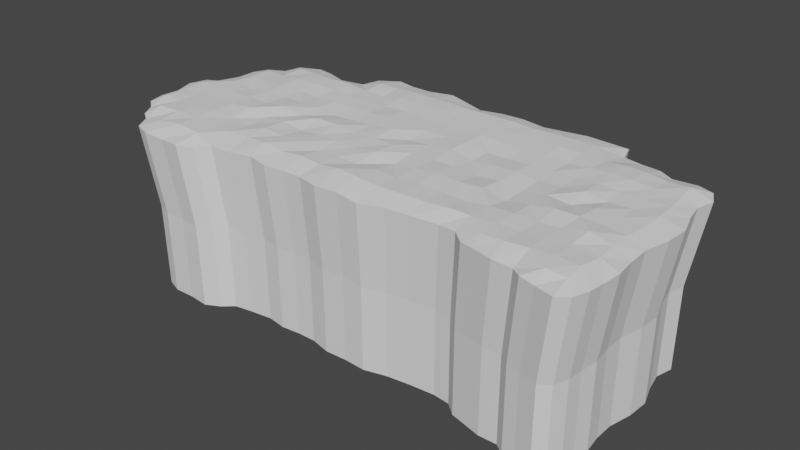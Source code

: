 # Source: sky_bastion_terrain_valley.blend  (saved by Blender 2.80.41; exported with 4.5.12 LTS)
import bpy
from mathutils import Matrix  # noqa: F401  (used for matrix-valued properties, if any)

bpy.ops.wm.read_factory_settings(use_empty=True)
scene = bpy.context.scene
scene.name = 'Scene'

# ---- collections
col_collection = bpy.data.collections.new('Collection'); scene.collection.children.link(col_collection)

# ---- world
world_world = bpy.data.worlds.new('World'); scene.world = world_world
world_world.use_nodes = True; world_world.node_tree.nodes.clear()
_N = world_world.node_tree.nodes; _L = world_world.node_tree.links
n0 = _N.new('ShaderNodeOutputWorld'); n0.name = 'World Output'; n0.location = (300, 300)
n1 = _N.new('ShaderNodeBackground'); n1.name = 'Background'; n1.location = (10, 300)
n1.inputs[0].default_value = (0.05088, 0.05088, 0.05088, 1.0)
_L.new(n1.outputs[0], n0.inputs[0])
n0.is_active_output = True
world_world.color = (0.05088, 0.05088, 0.05088)
world_world.use_sun_shadow = False
world_world.sun_shadow_jitter_overblur = 0.0

# ---- meshes
me_grid = bpy.data.meshes.new('Grid')
me_grid.from_pydata([(35.14, 2.034, 0.8078), (36.71, 1.737, 0.6688), (38.79, 1.138, 0.7286), (39.98, 1.94, 0.7395), (-12.5, 3.16, 0.5109), (-10.66, 2.47, 0.525), (-8.101, 2.501, 0.4164), (-5.671, 2.255, 0.5454), (-4.005, 3.101, 0.3906), (28.11, 3.849, 0.6238), (29.5, 3.486, 0.7237), (31.89, 2.854, 0.7743), (34.0, 2.881, 0.6432), (36.6, 3.382, 1.418), (38.68, 3.421, 1.268), (40.52, 3.635, 0.7009), (-14.63, 5.644, 0.5725), (-13.59, 5.003, 0.5022), (-10.89, 4.797, 1.037), (-8.122, 4.951, 1.303), (-5.266, 4.777, 1.156), (-2.71, 4.248, 0.5833), (-0.625, 4.598, 0.4209), (2.121, 4.926, 0.6117), (4.388, 4.535, 0.4857), (6.714, 4.749, 0.4583), (8.926, 4.729, 0.4986), (11.3, 4.113, 0.5793), (13.98, 4.196, 0.6877), (16.51, 4.039, 0.4398), (19.17, 4.718, 0.5761), (21.7, 5.03, 0.5158), (24.77, 5.251, 0.5421), (26.74, 5.008, 0.6524), (29.29, 5.093, 1.225), (31.61, 5.074, 1.397), (33.89, 5.332, 1.441), (36.22, 5.429, 1.5), (38.59, 5.429, 1.468), (40.62, 5.454, 0.5852), (-17.1, 8.441, 0.5548), (-15.75, 7.407, 0.5554), (-13.77, 7.123, 1.274), (-10.98, 7.161, 1.302), (-8.32, 7.293, 1.272), (-5.609, 7.369, 1.124), (-3.085, 7.277, 1.107), (-0.6958, 7.336, 1.056), (1.887, 7.24, 1.258), (4.333, 7.134, 1.013), (6.748, 7.146, 1.231), (9.131, 7.206, 1.026), (11.57, 7.01, 1.357), (14.08, 6.846, 1.328), (16.59, 6.814, 1.163), (19.14, 6.94, 1.156), (21.68, 7.026, 1.123), (24.2, 7.131, 1.297), (26.67, 7.234, 1.247), (29.23, 7.365, 1.348), (31.53, 7.587, 1.196), (33.74, 7.867, 1.362), (36.09, 8.009, 1.377), (38.91, 7.793, 1.274), (40.98, 7.377, 0.7938), (-17.62, 10.4, 0.5437), (-15.96, 9.783, 1.174), (-13.67, 9.51, 1.126), (-11.04, 9.597, 1.304), (-8.374, 9.754, 1.348), (-5.749, 9.83, 1.015), (-3.232, 9.769, 0.9462), (-0.7179, 9.726, 1.315), (1.796, 9.674, 1.131), (4.299, 9.602, 1.226), (6.773, 9.576, 0.9508), (9.23, 9.567, 1.044), (11.69, 9.497, 0.9912), (14.15, 9.38, 1.215), (16.64, 9.351, 1.023), (19.16, 9.412, 1.143), (21.68, 9.536, 1.132), (24.21, 9.67, 0.9827), (26.74, 9.802, 1.208), (29.25, 9.872, 1.313), (31.6, 10.02, 1.191), (33.85, 10.25, 1.257), (36.24, 10.37, 1.718), (38.64, 10.18, 1.33), (40.67, 9.652, 0.7122), (-17.21, 12.21, 0.6026), (-15.94, 12.16, 1.18), (-13.54, 12.1, 1.206), (-10.97, 12.16, 1.3), (-8.337, 12.29, 1.293), (-5.747, 12.36, 1.49), (-3.24, 12.32, 1.009), (-0.732, 12.26, 1.225), (1.775, 12.21, 0.9317), (4.279, 12.19, 1.129), (6.771, 12.18, 1.156), (9.249, 12.16, 1.145), (11.72, 12.11, 1.362), (14.2, 12.06, 0.8102), (16.69, 12.03, 1.117), (19.19, 12.07, 1.311), (21.71, 12.17, 1.159), (24.23, 12.27, 1.322), (26.75, 12.35, 0.7539), (29.25, 12.38, 1.141), (31.72, 12.41, 1.547), (34.1, 12.52, 1.522), (36.5, 12.58, 1.371), (38.69, 12.38, 1.287), (40.68, 11.97, 0.7968), (-18.11, 14.76, 0.5907), (-15.81, 14.77, 1.3), (-13.31, 14.66, 1.303), (-10.74, 14.64, 1.327), (-8.192, 14.75, 1.336), (-5.733, 14.85, 1.232), (-3.246, 14.86, 1.496), (-0.7425, 14.84, 1.066), (1.761, 14.81, 1.418), (4.263, 14.8, 1.362), (6.761, 14.81, 1.16), (9.252, 14.81, 1.244), (11.74, 14.79, 1.244), (14.23, 14.76, 1.067), (16.72, 14.74, 1.062), (19.23, 14.76, 1.056), (21.74, 14.8, 0.8278), (24.25, 14.85, 1.074), (26.75, 14.88, 0.7725), (29.25, 14.88, 1.17), (31.75, 14.88, 0.9704), (34.25, 14.88, 1.432), (36.72, 14.88, 1.282), (39.02, 14.8, 1.256), (41.31, 14.73, 0.7693), (-17.36, 16.6, 0.6692), (-16.26, 17.39, 0.5995), (-13.35, 17.11, 1.331), (-10.5, 17.01, 1.116), (-8.057, 17.09, 1.364), (-5.674, 17.27, 1.171), (-3.247, 17.38, 1.241), (-0.7432, 17.37, 1.187), (1.754, 17.37, 0.9461), (4.254, 17.36, 1.007), (6.753, 17.37, 1.161), (9.252, 17.37, 1.359), (11.75, 17.37, 0.8574), (14.25, 17.36, 1.017), (16.75, 17.35, 1.268), (19.25, 17.36, 0.7428), (21.75, 17.37, 1.04), (24.25, 17.38, 1.1), (26.75, 17.38, 0.906), (29.25, 17.38, 0.9602), (31.72, 17.36, 1.361), (34.08, 17.27, 1.052), (36.51, 17.22, 1.173), (39.08, 17.27, 1.344), (41.45, 17.36, 0.7411), (-15.3, 19.63, 0.637), (-12.96, 19.5, 1.234), (-10.43, 19.4, 1.32), (-8.0, 19.51, 1.395), (-5.63, 19.71, 1.246), (-3.18, 19.82, 1.036), (-0.6594, 19.81, 1.207), (1.814, 19.83, 1.154), (4.264, 19.87, 1.151), (6.752, 19.88, 1.384), (9.252, 19.88, 1.219), (11.75, 19.88, 1.113), (14.25, 19.88, 1.112), (16.75, 19.88, 1.201), (19.25, 19.88, 0.7638), (21.75, 19.88, 0.7774), (24.25, 19.88, 0.9735), (26.75, 19.88, 0.9767), (29.25, 19.88, 1.004), (31.58, 19.77, 1.237), (33.81, 19.6, 1.167), (36.18, 19.52, 1.228), (38.89, 19.61, 1.251), (40.63, 19.87, 0.6814), (-15.52, 22.18, 0.5177), (-13.06, 22.16, 1.233), (-10.5, 22.01, 1.221), (-8.056, 22.09, 1.479), (-5.611, 22.22, 1.39), (-3.087, 22.25, 1.234), (-0.5405, 22.21, 1.209), (1.912, 22.25, 1.11), (4.314, 22.33, 1.069), (6.752, 22.38, 1.219), (9.252, 22.38, 1.089), (11.75, 22.38, 1.101), (14.25, 22.38, 1.122), (16.75, 22.38, 1.139), (19.25, 22.38, 1.037), (21.75, 22.38, 1.012), (24.25, 22.38, 1.069), (26.75, 22.38, 0.88), (29.24, 22.37, 1.178), (31.51, 22.22, 1.33), (33.68, 22.02, 1.391), (36.01, 21.91, 1.257), (38.59, 22.0, 1.174), (40.15, 22.16, 0.5584), (-14.68, 23.73, 0.5695), (-12.94, 24.7, 0.517), (-10.55, 24.81, 1.305), (-8.156, 24.75, 1.295), (-5.643, 24.64, 1.259), (-3.04, 24.7, 1.36), (-0.4801, 24.66, 1.052), (1.959, 24.71, 0.9512), (4.341, 24.81, 1.381), (6.756, 24.87, 1.207), (9.252, 24.88, 1.195), (11.75, 24.88, 1.115), (14.25, 24.88, 1.133), (16.75, 24.88, 1.1), (19.25, 24.88, 1.114), (21.75, 24.88, 1.058), (24.25, 24.88, 1.13), (26.77, 24.89, 1.172), (29.33, 24.95, 0.9905), (31.59, 24.78, 1.23), (33.79, 24.59, 1.261), (36.05, 24.38, 1.091), (38.4, 24.28, 1.23), (40.65, 24.22, 0.536), (-12.5, 26.67, 0.5307), (-10.15, 27.7, 0.5206), (-8.154, 27.3, 0.5565), (-5.681, 26.42, 0.5891), (-3.014, 27.05, 0.528), (-0.4869, 27.32, 1.166), (1.92, 27.27, 1.158), (4.317, 27.35, 1.238), (6.773, 27.5, 1.136), (9.255, 27.37, 1.145), (11.75, 27.24, 1.168), (14.25, 27.36, 1.098), (16.76, 27.36, 1.153), (19.29, 27.29, 1.064), (21.76, 27.37, 1.096), (24.25, 27.42, 1.104), (26.84, 27.51, 1.002), (29.7, 27.89, 0.4818), (31.79, 27.44, 0.5053), (33.92, 27.09, 0.5747), (35.58, 26.25, 0.5212), (38.14, 26.47, 0.5333), (39.85, 25.83, 0.5631), (-2.482, 29.12, 0.5273), (-0.2592, 30.4, 0.5747), (1.874, 29.95, 0.5653), (4.285, 29.99, 0.545), (6.879, 30.65, 0.5713), (9.274, 29.86, 0.5656), (11.76, 29.03, 0.5361), (14.25, 29.74, 0.4938), (16.79, 29.79, 0.522), (19.5, 29.34, 0.5085), (21.79, 29.83, 0.4603), (24.27, 30.14, 0.5233), (26.74, 29.96, 0.5454), (29.09, 29.82, 0.5441), (-14.4, 17.31, -17.65), (-15.44, 16.57, -17.65), (39.6, 14.81, -17.65), (-16.14, 14.84, -17.65), (39.01, 12.23, -17.65), (-15.29, 12.45, -17.65), (39.0, 10.05, -17.65), (-15.68, 10.75, -17.65), (39.29, 7.916, -17.65), (-13.92, 7.945, -17.65), (-15.19, 8.915, -17.65), (38.95, 6.113, -17.65), (25.93, 5.694, -17.65), (24.08, 5.922, -17.65), (21.2, 5.714, -17.65), (18.83, 5.422, -17.65), (16.34, 4.785, -17.65), (13.97, 4.932, -17.65), (11.45, 4.855, -17.65), (9.223, 5.432, -17.65), (7.148, 5.451, -17.65), (4.966, 5.251, -17.65), (2.839, 5.617, -17.65), (0.2633, 5.309, -17.65), (-1.692, 4.981, -17.65), (-11.9, 5.689, -17.65), (-12.87, 6.29, -17.65), (38.86, 4.406, -17.65), (32.74, 3.699, -17.65), (30.76, 3.674, -17.65), (28.53, 4.266, -17.65), (27.22, 4.607, -17.65), (-2.907, 3.905, -17.65), (-4.47, 3.112, -17.65), (-6.75, 3.343, -17.65), (-9.149, 3.313, -17.65), (-10.88, 3.961, -17.65), (38.36, 2.816, -17.65), (37.24, 2.063, -17.65), (35.29, 2.626, -17.65), (33.82, 2.904, -17.65), (39.74, 17.28, -17.65), (-13.51, 19.41, -17.65), (38.96, 19.64, -17.65), (-13.71, 21.8, -17.65), (38.51, 21.79, -17.65), (-12.92, 23.26, -17.65), (-11.29, 24.17, -17.65), (38.99, 23.71, -17.65), (-10.88, 26.02, -17.65), (-8.672, 26.98, -17.65), (-6.8, 26.6, -17.65), (-4.48, 25.78, -17.65), (-1.978, 26.37, -17.65), (28.71, 27.16, -17.65), (30.67, 26.74, -17.65), (32.67, 26.41, -17.65), (34.22, 25.62, -17.65), (36.63, 25.82, -17.65), (38.23, 25.23, -17.65), (-1.479, 28.31, -17.65), (0.6065, 29.52, -17.65), (2.607, 29.09, -17.65), (4.869, 29.13, -17.65), (7.302, 29.74, -17.65), (9.549, 29.01, -17.65), (11.88, 28.23, -17.65), (14.22, 28.9, -17.65), (16.6, 28.94, -17.65), (19.14, 28.52, -17.65), (21.29, 28.98, -17.65), (23.62, 29.27, -17.65), (25.94, 29.1, -17.65), (28.13, 28.97, -17.65), (39.11, 19.64, -8.323), (38.66, 21.81, -8.383), (-15.9, 10.69, -8.39), (-15.41, 8.846, -8.384), (-6.964, 26.66, -8.384), (-8.85, 27.03, -8.401), (11.85, 28.3, -8.393), (9.496, 29.08, -8.379), (-13.13, 23.29, -8.377), (-13.92, 21.82, -8.402), (-4.629, 25.83, -8.368), (39.01, 4.307, -8.313), (39.1, 6.025, -8.37), (14.2, 28.96, -8.414), (-3.045, 3.803, -8.464), (-1.822, 4.886, -8.37), (-11.48, 24.21, -8.403), (-2.11, 26.42, -8.397), (-14.14, 7.87, -8.384), (-13.08, 6.204, -8.376), (-11.07, 3.858, -8.406), (-9.33, 3.207, -8.399), (16.6, 29.01, -8.4), (39.89, 17.27, -8.294), (0.1468, 5.216, -8.45), (-6.914, 3.236, -8.452), (30.76, 26.79, -8.409), (28.79, 27.22, -8.42), (2.74, 5.526, -8.357), (-4.619, 3.004, -8.389), (19.15, 28.59, -8.407), (-13.72, 19.42, -8.344), (4.882, 5.157, -8.418), (32.77, 26.46, -8.375), (7.078, 5.359, -8.431), (27.28, 4.509, -8.351), (28.6, 4.166, -8.302), (21.32, 29.05, -8.43), (9.168, 5.34, -8.412), (30.86, 3.57, -8.277), (34.34, 25.67, -8.401), (11.41, 4.759, -8.372), (39.76, 14.78, -8.28), (32.85, 3.595, -8.341), (33.93, 2.795, -8.261), (23.66, 29.34, -8.4), (13.94, 4.837, -8.32), (36.76, 25.87, -8.395), (16.33, 4.689, -8.44), (-14.62, 17.3, -8.363), (35.41, 2.514, -8.329), (26.0, 29.17, -8.389), (39.13, 23.75, -8.394), (38.37, 25.27, -8.38), (18.84, 5.33, -8.374), (28.21, 29.04, -8.39), (39.16, 12.18, -8.266), (21.23, 5.624, -8.403), (-1.607, 28.37, -8.398), (24.13, 5.833, -8.391), (37.37, 1.948, -8.3), (-15.66, 16.55, -8.329), (-16.37, 14.81, -8.367), (25.99, 5.603, -8.337), (0.4923, 29.59, -8.375), (39.15, 9.99, -8.308), (38.5, 2.706, -8.294), (2.507, 29.16, -8.379), (-15.51, 12.41, -8.361), (39.44, 7.841, -8.268), (4.784, 29.2, -8.389), (-12.1, 5.599, -8.41), (-11.07, 26.07, -8.396), (7.234, 29.82, -8.376)], [], [(0, 13, 12), (1, 14, 13), (3, 14, 2), (4, 18, 17), (5, 19, 18), (6, 20, 19), (8, 20, 7), (9, 34, 33), (10, 35, 34), (11, 36, 35), (13, 36, 12), (13, 38, 37), (15, 38, 14), (16, 42, 41), (17, 43, 42), (18, 44, 43), (19, 45, 44), (20, 46, 45), (22, 46, 21), (22, 48, 47), (23, 49, 48), (25, 49, 24), (26, 50, 25), (26, 52, 51), (28, 52, 27), (28, 54, 53), (30, 54, 29), (31, 55, 30), (31, 57, 56), (32, 58, 57), (34, 58, 33), (35, 59, 34), (36, 60, 35), (36, 62, 61), (37, 63, 62), (39, 63, 38), (40, 66, 65), (41, 67, 66), (43, 67, 42), (44, 68, 43), (44, 70, 69), (45, 71, 70), (46, 72, 71), (47, 73, 72), (48, 74, 73), (49, 75, 74), (51, 75, 50), (51, 77, 76), (52, 78, 77), (54, 78, 53), (55, 79, 54), (56, 80, 55), (57, 81, 56), (58, 82, 57), (59, 83, 58), (60, 84, 59), (61, 85, 60), (62, 86, 61), (62, 88, 87), (63, 89, 88), (65, 91, 90), (66, 92, 91), (68, 92, 67), (69, 93, 68), (70, 94, 69), (70, 96, 95), (71, 97, 96), (72, 98, 97), (73, 99, 98), (74, 100, 99), (75, 101, 100), (76, 102, 101), (77, 103, 102), (79, 103, 78), (80, 104, 79), (81, 105, 80), (82, 106, 81), (83, 107, 82), (84, 108, 83), (85, 109, 84), (86, 110, 85), (87, 111, 86), (87, 113, 112), (88, 114, 113), (90, 116, 115), (92, 116, 91), (93, 117, 92), (94, 118, 93), (95, 119, 94), (95, 121, 120), (96, 122, 121), (97, 123, 122), (98, 124, 123), (99, 125, 124), (100, 126, 125), (101, 127, 126), (102, 128, 127), (104, 128, 103), (105, 129, 104), (106, 130, 105), (107, 131, 106), (108, 132, 107), (109, 133, 108), (110, 134, 109), (111, 135, 110), (112, 136, 111), (113, 137, 112), (114, 138, 113), (116, 140, 115), (116, 142, 141), (118, 142, 117), (119, 143, 118), (120, 144, 119), (121, 145, 120), (121, 147, 146), (122, 148, 147), (123, 149, 148), (124, 150, 149), (125, 151, 150), (126, 152, 151), (127, 153, 152), (129, 153, 128), (130, 154, 129), (131, 155, 130), (132, 156, 131), (133, 157, 132), (134, 158, 133), (134, 160, 159), (135, 161, 160), (136, 162, 161), (137, 163, 162), (139, 163, 138), (142, 165, 141), (143, 166, 142), (144, 167, 143), (145, 168, 144), (146, 169, 145), (147, 170, 146), (148, 171, 147), (149, 172, 148), (150, 173, 149), (151, 174, 150), (151, 176, 175), (152, 177, 176), (154, 177, 153), (155, 178, 154), (156, 179, 155), (157, 180, 156), (158, 181, 157), (158, 183, 182), (159, 184, 183), (160, 185, 184), (161, 186, 185), (162, 187, 186), (163, 188, 187), (165, 190, 189), (166, 191, 190), (168, 191, 167), (169, 192, 168), (170, 193, 169), (171, 194, 170), (172, 195, 171), (173, 196, 172), (174, 197, 173), (175, 198, 174), (176, 199, 175), (177, 200, 176), (178, 201, 177), (179, 202, 178), (180, 203, 179), (181, 204, 180), (182, 205, 181), (182, 207, 206), (183, 208, 207), (184, 209, 208), (185, 210, 209), (186, 211, 210), (187, 212, 211), (190, 213, 189), (191, 214, 190), (191, 216, 215), (192, 217, 216), (194, 217, 193), (195, 218, 194), (196, 219, 195), (197, 220, 196), (198, 221, 197), (199, 222, 198), (200, 223, 199), (201, 224, 200), (202, 225, 201), (203, 226, 202), (204, 227, 203), (205, 228, 204), (206, 229, 205), (207, 230, 206), (207, 232, 231), (208, 233, 232), (209, 234, 233), (210, 235, 234), (212, 235, 211), (215, 237, 214), (215, 239, 238), (216, 240, 239), (218, 240, 217), (219, 241, 218), (219, 243, 242), (221, 243, 220), (222, 244, 221), (222, 246, 245), (223, 247, 246), (225, 247, 224), (226, 248, 225), (226, 250, 249), (228, 250, 227), (229, 251, 228), (230, 252, 229), (231, 253, 230), (231, 255, 254), (232, 256, 255), (233, 257, 256), (234, 258, 257), (235, 259, 258), (242, 260, 241), (242, 262, 261), (244, 262, 243), (245, 263, 244), (245, 265, 264), (246, 266, 265), (248, 266, 247), (249, 267, 248), (249, 269, 268), (251, 269, 250), (252, 270, 251), (252, 272, 271), (253, 273, 272), (0, 1, 13), (1, 2, 14), (3, 15, 14), (4, 5, 18), (5, 6, 19), (6, 7, 20), (8, 21, 20), (9, 10, 34), (10, 11, 35), (11, 12, 36), (13, 37, 36), (13, 14, 38), (15, 39, 38), (16, 17, 42), (17, 18, 43), (18, 19, 44), (19, 20, 45), (20, 21, 46), (22, 47, 46), (22, 23, 48), (23, 24, 49), (25, 50, 49), (26, 51, 50), (26, 27, 52), (28, 53, 52), (28, 29, 54), (30, 55, 54), (31, 56, 55), (31, 32, 57), (32, 33, 58), (34, 59, 58), (35, 60, 59), (36, 61, 60), (36, 37, 62), (37, 38, 63), (39, 64, 63), (40, 41, 66), (41, 42, 67), (43, 68, 67), (44, 69, 68), (44, 45, 70), (45, 46, 71), (46, 47, 72), (47, 48, 73), (48, 49, 74), (49, 50, 75), (51, 76, 75), (51, 52, 77), (52, 53, 78), (54, 79, 78), (55, 80, 79), (56, 81, 80), (57, 82, 81), (58, 83, 82), (59, 84, 83), (60, 85, 84), (61, 86, 85), (62, 87, 86), (62, 63, 88), (63, 64, 89), (65, 66, 91), (66, 67, 92), (68, 93, 92), (69, 94, 93), (70, 95, 94), (70, 71, 96), (71, 72, 97), (72, 73, 98), (73, 74, 99), (74, 75, 100), (75, 76, 101), (76, 77, 102), (77, 78, 103), (79, 104, 103), (80, 105, 104), (81, 106, 105), (82, 107, 106), (83, 108, 107), (84, 109, 108), (85, 110, 109), (86, 111, 110), (87, 112, 111), (87, 88, 113), (88, 89, 114), (90, 91, 116), (92, 117, 116), (93, 118, 117), (94, 119, 118), (95, 120, 119), (95, 96, 121), (96, 97, 122), (97, 98, 123), (98, 99, 124), (99, 100, 125), (100, 101, 126), (101, 102, 127), (102, 103, 128), (104, 129, 128), (105, 130, 129), (106, 131, 130), (107, 132, 131), (108, 133, 132), (109, 134, 133), (110, 135, 134), (111, 136, 135), (112, 137, 136), (113, 138, 137), (114, 139, 138), (116, 141, 140), (116, 117, 142), (118, 143, 142), (119, 144, 143), (120, 145, 144), (121, 146, 145), (121, 122, 147), (122, 123, 148), (123, 124, 149), (124, 125, 150), (125, 126, 151), (126, 127, 152), (127, 128, 153), (129, 154, 153), (130, 155, 154), (131, 156, 155), (132, 157, 156), (133, 158, 157), (134, 159, 158), (134, 135, 160), (135, 136, 161), (136, 137, 162), (137, 138, 163), (139, 164, 163), (142, 166, 165), (143, 167, 166), (144, 168, 167), (145, 169, 168), (146, 170, 169), (147, 171, 170), (148, 172, 171), (149, 173, 172), (150, 174, 173), (151, 175, 174), (151, 152, 176), (152, 153, 177), (154, 178, 177), (155, 179, 178), (156, 180, 179), (157, 181, 180), (158, 182, 181), (158, 159, 183), (159, 160, 184), (160, 161, 185), (161, 162, 186), (162, 163, 187), (163, 164, 188), (165, 166, 190), (166, 167, 191), (168, 192, 191), (169, 193, 192), (170, 194, 193), (171, 195, 194), (172, 196, 195), (173, 197, 196), (174, 198, 197), (175, 199, 198), (176, 200, 199), (177, 201, 200), (178, 202, 201), (179, 203, 202), (180, 204, 203), (181, 205, 204), (182, 206, 205), (182, 183, 207), (183, 184, 208), (184, 185, 209), (185, 186, 210), (186, 187, 211), (187, 188, 212), (190, 214, 213), (191, 215, 214), (191, 192, 216), (192, 193, 217), (194, 218, 217), (195, 219, 218), (196, 220, 219), (197, 221, 220), (198, 222, 221), (199, 223, 222), (200, 224, 223), (201, 225, 224), (202, 226, 225), (203, 227, 226), (204, 228, 227), (205, 229, 228), (206, 230, 229), (207, 231, 230), (207, 208, 232), (208, 209, 233), (209, 210, 234), (210, 211, 235), (212, 236, 235), (215, 238, 237), (215, 216, 239), (216, 217, 240), (218, 241, 240), (219, 242, 241), (219, 220, 243), (221, 244, 243), (222, 245, 244), (222, 223, 246), (223, 224, 247), (225, 248, 247), (226, 249, 248), (226, 227, 250), (228, 251, 250), (229, 252, 251), (230, 253, 252), (231, 254, 253), (231, 232, 255), (232, 233, 256), (233, 234, 257), (234, 235, 258), (235, 236, 259), (242, 261, 260), (242, 243, 262), (244, 263, 262), (245, 264, 263), (245, 246, 265), (246, 247, 266), (248, 267, 266), (249, 268, 267), (249, 250, 269), (251, 270, 269), (252, 271, 270), (252, 253, 272), (253, 254, 273), (349, 348, 317, 319), (351, 350, 281, 284), (353, 352, 325, 324), (355, 354, 340, 339), (357, 356, 320, 318), (352, 358, 326, 325), (360, 359, 301, 285), (354, 361, 341, 340), (363, 362, 306, 298), (356, 364, 321, 320), (358, 365, 327, 326), (367, 366, 283, 300), (369, 368, 310, 309), (361, 370, 342, 341), (348, 371, 315, 317), (366, 351, 284, 283), (372, 363, 298, 297), (373, 369, 309, 308), (375, 374, 329, 328), (376, 372, 297, 296), (377, 373, 308, 307), (370, 378, 343, 342), (379, 357, 318, 316), (380, 376, 296, 295), (362, 377, 307, 306), (374, 381, 330, 329), (382, 380, 295, 294), (384, 383, 305, 304), (378, 385, 344, 343), (386, 382, 294, 293), (387, 384, 304, 303), (381, 388, 331, 330), (389, 386, 293, 292), (371, 390, 276, 315), (392, 391, 302, 314), (385, 393, 345, 344), (394, 389, 292, 291), (391, 387, 303, 302), (388, 395, 332, 331), (396, 394, 291, 290), (397, 379, 316, 274), (398, 392, 314, 313), (393, 399, 346, 345), (401, 400, 322, 333), (402, 396, 290, 289), (403, 375, 328, 347), (390, 404, 278, 276), (395, 401, 333, 332), (405, 402, 289, 288), (399, 403, 347, 346), (365, 406, 334, 327), (407, 405, 288, 287), (408, 398, 313, 312), (410, 409, 275, 277), (383, 411, 286, 305), (406, 412, 335, 334), (404, 413, 280, 278), (411, 407, 287, 286), (409, 397, 274, 275), (414, 408, 312, 311), (412, 415, 336, 335), (416, 410, 277, 279), (359, 414, 311, 301), (400, 349, 319, 322), (413, 417, 282, 280), (415, 418, 337, 336), (368, 419, 299, 310), (364, 420, 323, 321), (419, 367, 300, 299), (350, 416, 279, 281), (418, 421, 338, 337), (417, 360, 285, 282), (420, 353, 324, 323), (421, 355, 339, 338), (264, 265, 355, 421), (237, 238, 353, 420), (64, 39, 360, 417), (263, 264, 421, 418), (65, 90, 416, 350), (17, 16, 367, 419), (214, 237, 420, 364), (4, 17, 419, 368), (262, 263, 418, 415), (89, 64, 417, 413), (236, 212, 349, 400), (15, 3, 414, 359), (90, 115, 410, 416), (261, 262, 415, 412), (3, 2, 408, 414), (140, 141, 397, 409), (33, 32, 407, 411), (114, 89, 413, 404), (260, 261, 412, 406), (9, 33, 411, 383), (115, 140, 409, 410), (2, 1, 398, 408), (32, 31, 405, 407), (241, 260, 406, 365), (272, 273, 403, 399), (31, 30, 402, 405), (258, 259, 401, 395), (139, 114, 404, 390), (273, 254, 375, 403), (30, 29, 396, 402), (259, 236, 400, 401), (271, 272, 399, 393), (1, 0, 392, 398), (141, 165, 379, 397), (29, 28, 394, 396), (257, 258, 395, 388), (12, 11, 387, 391), (28, 27, 389, 394), (270, 271, 393, 385), (0, 12, 391, 392), (164, 139, 390, 371), (27, 26, 386, 389), (256, 257, 388, 381), (11, 10, 384, 387), (26, 25, 382, 386), (269, 270, 385, 378), (10, 9, 383, 384), (25, 24, 380, 382), (255, 256, 381, 374), (8, 7, 377, 362), (24, 23, 376, 380), (165, 189, 357, 379), (268, 269, 378, 370), (7, 6, 373, 377), (23, 22, 372, 376), (254, 255, 374, 375), (6, 5, 369, 373), (22, 21, 363, 372), (41, 40, 351, 366), (188, 164, 371, 348), (267, 268, 370, 361), (5, 4, 368, 369), (16, 41, 366, 367), (240, 241, 365, 358), (213, 214, 364, 356), (21, 8, 362, 363), (266, 267, 361, 354), (39, 15, 359, 360), (239, 240, 358, 352), (189, 213, 356, 357), (265, 266, 354, 355), (238, 239, 352, 353), (40, 65, 350, 351), (212, 188, 348, 349)])
_uv = me_grid.uv_layers.new(name='UVMap')
_uv.uv.foreach_set('vector', [0.418, 0.9772, 0.4173, 0.9779, 0.4177, 0.9767, 0.4181, 0.978, 0.4173, 0.9789, 0.4173, 0.9779, 0.418, 0.9795, 0.4173, 0.9789, 0.4184, 0.979, 0.418, 0.955, 0.4172, 0.9557, 0.4172, 0.9544, 0.4183, 0.9559, 0.4171, 0.957, 0.4172, 0.9557, 0.4183, 0.957, 0.4172, 0.9583, 0.4171, 0.957, 0.418, 0.959, 0.4172, 0.9583, 0.4184, 0.9582, 0.4173, 0.9739, 0.4166, 0.9745, 0.4168, 0.9733, 0.4174, 0.9746, 0.4166, 0.9755, 0.4166, 0.9745, 0.4177, 0.9757, 0.4165, 0.9766, 0.4166, 0.9755, 0.4173, 0.9779, 0.4165, 0.9766, 0.4177, 0.9767, 0.4173, 0.9779, 0.4164, 0.9788, 0.4164, 0.9777, 0.4172, 0.9797, 0.4164, 0.9788, 0.4173, 0.9789, 0.4169, 0.954, 0.4161, 0.9544, 0.4161, 0.9534, 0.4172, 0.9544, 0.4161, 0.9557, 0.4161, 0.9544, 0.4172, 0.9557, 0.416, 0.9569, 0.4161, 0.9557, 0.4171, 0.957, 0.416, 0.9581, 0.416, 0.9569, 0.4172, 0.9583, 0.416, 0.9593, 0.416, 0.9581, 0.4172, 0.9605, 0.416, 0.9593, 0.4174, 0.9595, 0.4172, 0.9605, 0.4159, 0.9616, 0.4159, 0.9604, 0.417, 0.9618, 0.416, 0.9628, 0.4159, 0.9616, 0.4171, 0.9639, 0.416, 0.9628, 0.4172, 0.9628, 0.4171, 0.9649, 0.4159, 0.9639, 0.4171, 0.9639, 0.4171, 0.9649, 0.4159, 0.9662, 0.4159, 0.965, 0.4173, 0.9673, 0.4159, 0.9662, 0.4173, 0.9661, 0.4173, 0.9673, 0.416, 0.9685, 0.416, 0.9673, 0.417, 0.9697, 0.416, 0.9685, 0.4173, 0.9685, 0.4168, 0.9709, 0.4159, 0.9697, 0.417, 0.9697, 0.4168, 0.9709, 0.4157, 0.9721, 0.4158, 0.9709, 0.4167, 0.9723, 0.4157, 0.9732, 0.4157, 0.9721, 0.4166, 0.9745, 0.4157, 0.9732, 0.4168, 0.9733, 0.4166, 0.9755, 0.4156, 0.9744, 0.4166, 0.9745, 0.4165, 0.9766, 0.4154, 0.9755, 0.4166, 0.9755, 0.4165, 0.9766, 0.4152, 0.9776, 0.4153, 0.9765, 0.4164, 0.9777, 0.4153, 0.9789, 0.4152, 0.9776, 0.4163, 0.9798, 0.4153, 0.9789, 0.4164, 0.9788, 0.4156, 0.9528, 0.4149, 0.9533, 0.4147, 0.9525, 0.4161, 0.9534, 0.4151, 0.9544, 0.4149, 0.9533, 0.4161, 0.9557, 0.4151, 0.9544, 0.4161, 0.9544, 0.416, 0.9569, 0.415, 0.9556, 0.4161, 0.9557, 0.416, 0.9569, 0.4148, 0.9581, 0.4149, 0.9568, 0.416, 0.9581, 0.4148, 0.9592, 0.4148, 0.9581, 0.416, 0.9593, 0.4148, 0.9604, 0.4148, 0.9592, 0.4159, 0.9604, 0.4148, 0.9616, 0.4148, 0.9604, 0.4159, 0.9616, 0.4148, 0.9627, 0.4148, 0.9616, 0.416, 0.9628, 0.4148, 0.9639, 0.4148, 0.9627, 0.4159, 0.965, 0.4148, 0.9639, 0.4159, 0.9639, 0.4159, 0.965, 0.4148, 0.9662, 0.4148, 0.965, 0.4159, 0.9662, 0.4148, 0.9673, 0.4148, 0.9662, 0.416, 0.9685, 0.4148, 0.9673, 0.416, 0.9673, 0.4159, 0.9697, 0.4148, 0.9685, 0.416, 0.9685, 0.4158, 0.9709, 0.4147, 0.9697, 0.4159, 0.9697, 0.4157, 0.9721, 0.4147, 0.9709, 0.4158, 0.9709, 0.4157, 0.9732, 0.4146, 0.972, 0.4157, 0.9721, 0.4156, 0.9744, 0.4145, 0.9732, 0.4157, 0.9732, 0.4154, 0.9755, 0.4144, 0.9744, 0.4156, 0.9744, 0.4153, 0.9765, 0.4143, 0.9755, 0.4154, 0.9755, 0.4152, 0.9776, 0.4142, 0.9765, 0.4153, 0.9765, 0.4152, 0.9776, 0.4141, 0.9788, 0.4141, 0.9776, 0.4153, 0.9789, 0.4144, 0.9798, 0.4141, 0.9788, 0.4147, 0.9525, 0.4139, 0.9533, 0.4139, 0.9526, 0.4149, 0.9533, 0.4138, 0.9544, 0.4139, 0.9533, 0.415, 0.9556, 0.4138, 0.9544, 0.4151, 0.9544, 0.4149, 0.9568, 0.4138, 0.9556, 0.415, 0.9556, 0.4148, 0.9581, 0.4137, 0.9568, 0.4149, 0.9568, 0.4148, 0.9581, 0.4136, 0.9592, 0.4136, 0.958, 0.4148, 0.9592, 0.4136, 0.9604, 0.4136, 0.9592, 0.4148, 0.9604, 0.4136, 0.9615, 0.4136, 0.9604, 0.4148, 0.9616, 0.4136, 0.9627, 0.4136, 0.9615, 0.4148, 0.9627, 0.4136, 0.9639, 0.4136, 0.9627, 0.4148, 0.9639, 0.4136, 0.965, 0.4136, 0.9639, 0.4148, 0.965, 0.4136, 0.9662, 0.4136, 0.965, 0.4148, 0.9662, 0.4136, 0.9673, 0.4136, 0.9662, 0.4148, 0.9685, 0.4136, 0.9673, 0.4148, 0.9673, 0.4147, 0.9697, 0.4135, 0.9685, 0.4148, 0.9685, 0.4147, 0.9709, 0.4135, 0.9697, 0.4147, 0.9697, 0.4146, 0.972, 0.4134, 0.9708, 0.4147, 0.9709, 0.4145, 0.9732, 0.4133, 0.972, 0.4146, 0.972, 0.4144, 0.9744, 0.4133, 0.9732, 0.4145, 0.9732, 0.4143, 0.9755, 0.4132, 0.9744, 0.4144, 0.9744, 0.4142, 0.9765, 0.4132, 0.9755, 0.4143, 0.9755, 0.4141, 0.9776, 0.4131, 0.9766, 0.4142, 0.9765, 0.4141, 0.9776, 0.4131, 0.9788, 0.413, 0.9777, 0.4141, 0.9788, 0.4133, 0.9797, 0.4131, 0.9788, 0.4139, 0.9526, 0.4126, 0.9533, 0.4127, 0.9522, 0.4138, 0.9544, 0.4126, 0.9533, 0.4139, 0.9533, 0.4138, 0.9556, 0.4127, 0.9545, 0.4138, 0.9544, 0.4137, 0.9568, 0.4126, 0.9557, 0.4138, 0.9556, 0.4136, 0.958, 0.4125, 0.9569, 0.4137, 0.9568, 0.4136, 0.958, 0.4124, 0.9591, 0.4125, 0.958, 0.4136, 0.9592, 0.4124, 0.9603, 0.4124, 0.9591, 0.4136, 0.9604, 0.4124, 0.9615, 0.4124, 0.9603, 0.4136, 0.9615, 0.4124, 0.9627, 0.4124, 0.9615, 0.4136, 0.9627, 0.4124, 0.9638, 0.4124, 0.9627, 0.4136, 0.9639, 0.4123, 0.965, 0.4124, 0.9638, 0.4136, 0.965, 0.4123, 0.9661, 0.4123, 0.965, 0.4136, 0.9662, 0.4123, 0.9673, 0.4123, 0.9661, 0.4135, 0.9685, 0.4123, 0.9673, 0.4136, 0.9673, 0.4135, 0.9697, 0.4123, 0.9685, 0.4135, 0.9685, 0.4134, 0.9708, 0.4122, 0.9696, 0.4135, 0.9697, 0.4133, 0.972, 0.4122, 0.9708, 0.4134, 0.9708, 0.4133, 0.9732, 0.4121, 0.972, 0.4133, 0.972, 0.4132, 0.9744, 0.4121, 0.9732, 0.4133, 0.9732, 0.4132, 0.9755, 0.4121, 0.9743, 0.4132, 0.9744, 0.4131, 0.9766, 0.412, 0.9755, 0.4132, 0.9755, 0.413, 0.9777, 0.412, 0.9767, 0.4131, 0.9766, 0.4131, 0.9788, 0.412, 0.9778, 0.413, 0.9777, 0.4133, 0.9797, 0.412, 0.9789, 0.4131, 0.9788, 0.4126, 0.9533, 0.4118, 0.9525, 0.4127, 0.9522, 0.4126, 0.9533, 0.4115, 0.9544, 0.4114, 0.953, 0.4126, 0.9557, 0.4115, 0.9544, 0.4127, 0.9545, 0.4125, 0.9569, 0.4115, 0.9557, 0.4126, 0.9557, 0.4125, 0.958, 0.4115, 0.9569, 0.4125, 0.9569, 0.4124, 0.9591, 0.4113, 0.958, 0.4125, 0.958, 0.4124, 0.9591, 0.4112, 0.9603, 0.4113, 0.9591, 0.4124, 0.9603, 0.4112, 0.9615, 0.4112, 0.9603, 0.4124, 0.9615, 0.4112, 0.9626, 0.4112, 0.9615, 0.4124, 0.9627, 0.4112, 0.9638, 0.4112, 0.9626, 0.4124, 0.9638, 0.4111, 0.9649, 0.4112, 0.9638, 0.4123, 0.965, 0.4111, 0.9661, 0.4111, 0.9649, 0.4123, 0.9661, 0.4111, 0.9673, 0.4111, 0.9661, 0.4123, 0.9685, 0.4111, 0.9673, 0.4123, 0.9673, 0.4122, 0.9696, 0.4111, 0.9685, 0.4123, 0.9685, 0.4122, 0.9708, 0.411, 0.9696, 0.4122, 0.9696, 0.4121, 0.972, 0.411, 0.9708, 0.4122, 0.9708, 0.4121, 0.9732, 0.411, 0.972, 0.4121, 0.972, 0.4121, 0.9743, 0.4109, 0.9731, 0.4121, 0.9732, 0.4121, 0.9743, 0.4109, 0.9754, 0.4109, 0.9743, 0.412, 0.9755, 0.4109, 0.9765, 0.4109, 0.9754, 0.412, 0.9767, 0.4109, 0.9777, 0.4109, 0.9765, 0.412, 0.9778, 0.4108, 0.9789, 0.4109, 0.9777, 0.412, 0.98, 0.4108, 0.9789, 0.412, 0.9789, 0.4115, 0.9544, 0.4103, 0.9534, 0.4114, 0.953, 0.4115, 0.9557, 0.4104, 0.9546, 0.4115, 0.9544, 0.4115, 0.9569, 0.4104, 0.9558, 0.4115, 0.9557, 0.4113, 0.958, 0.4103, 0.9569, 0.4115, 0.9569, 0.4113, 0.9591, 0.4102, 0.958, 0.4113, 0.958, 0.4112, 0.9603, 0.4101, 0.9591, 0.4113, 0.9591, 0.4112, 0.9615, 0.4101, 0.9603, 0.4112, 0.9603, 0.4112, 0.9626, 0.4101, 0.9615, 0.4112, 0.9615, 0.4112, 0.9638, 0.41, 0.9626, 0.4112, 0.9626, 0.4111, 0.9649, 0.41, 0.9638, 0.4112, 0.9638, 0.4111, 0.9649, 0.4099, 0.9661, 0.41, 0.9649, 0.4111, 0.9661, 0.4099, 0.9673, 0.4099, 0.9661, 0.4111, 0.9685, 0.4099, 0.9673, 0.4111, 0.9673, 0.411, 0.9696, 0.4099, 0.9684, 0.4111, 0.9685, 0.411, 0.9708, 0.4099, 0.9696, 0.411, 0.9696, 0.411, 0.972, 0.4098, 0.9708, 0.411, 0.9708, 0.4109, 0.9731, 0.4098, 0.9719, 0.411, 0.972, 0.4109, 0.9731, 0.4097, 0.9743, 0.4098, 0.9731, 0.4109, 0.9743, 0.4098, 0.9754, 0.4097, 0.9743, 0.4109, 0.9754, 0.4098, 0.9764, 0.4098, 0.9754, 0.4109, 0.9765, 0.4098, 0.9775, 0.4098, 0.9764, 0.4109, 0.9777, 0.4097, 0.9788, 0.4098, 0.9775, 0.4108, 0.9789, 0.4096, 0.9796, 0.4097, 0.9788, 0.4103, 0.9534, 0.4092, 0.9545, 0.4092, 0.9533, 0.4104, 0.9546, 0.4092, 0.9557, 0.4092, 0.9545, 0.4103, 0.9569, 0.4092, 0.9557, 0.4104, 0.9558, 0.4102, 0.958, 0.4091, 0.9568, 0.4103, 0.9569, 0.4101, 0.9591, 0.409, 0.958, 0.4102, 0.958, 0.4101, 0.9603, 0.409, 0.9591, 0.4101, 0.9591, 0.4101, 0.9615, 0.409, 0.9603, 0.4101, 0.9603, 0.41, 0.9626, 0.4089, 0.9615, 0.4101, 0.9615, 0.41, 0.9638, 0.4089, 0.9626, 0.41, 0.9626, 0.41, 0.9649, 0.4088, 0.9637, 0.41, 0.9638, 0.4099, 0.9661, 0.4088, 0.9649, 0.41, 0.9649, 0.4099, 0.9673, 0.4088, 0.9661, 0.4099, 0.9661, 0.4099, 0.9684, 0.4087, 0.9672, 0.4099, 0.9673, 0.4099, 0.9696, 0.4087, 0.9684, 0.4099, 0.9684, 0.4098, 0.9708, 0.4087, 0.9696, 0.4099, 0.9696, 0.4098, 0.9719, 0.4087, 0.9707, 0.4098, 0.9708, 0.4098, 0.9731, 0.4086, 0.9719, 0.4098, 0.9719, 0.4098, 0.9731, 0.4086, 0.9742, 0.4086, 0.9731, 0.4097, 0.9743, 0.4086, 0.9753, 0.4086, 0.9742, 0.4098, 0.9754, 0.4087, 0.9763, 0.4086, 0.9753, 0.4098, 0.9764, 0.4087, 0.9774, 0.4087, 0.9763, 0.4098, 0.9775, 0.4086, 0.9786, 0.4087, 0.9774, 0.4097, 0.9788, 0.4085, 0.9794, 0.4086, 0.9786, 0.4092, 0.9545, 0.4084, 0.9537, 0.4092, 0.9533, 0.4092, 0.9557, 0.4079, 0.9545, 0.4092, 0.9545, 0.4092, 0.9557, 0.4079, 0.9568, 0.4079, 0.9557, 0.4091, 0.9568, 0.4079, 0.9579, 0.4079, 0.9568, 0.409, 0.9591, 0.4079, 0.9579, 0.409, 0.958, 0.409, 0.9603, 0.4079, 0.9591, 0.409, 0.9591, 0.4089, 0.9615, 0.4078, 0.9603, 0.409, 0.9603, 0.4089, 0.9626, 0.4078, 0.9615, 0.4089, 0.9615, 0.4088, 0.9637, 0.4077, 0.9626, 0.4089, 0.9626, 0.4088, 0.9649, 0.4077, 0.9637, 0.4088, 0.9637, 0.4088, 0.9661, 0.4076, 0.9649, 0.4088, 0.9649, 0.4087, 0.9672, 0.4076, 0.966, 0.4088, 0.9661, 0.4087, 0.9684, 0.4076, 0.9672, 0.4087, 0.9672, 0.4087, 0.9696, 0.4076, 0.9684, 0.4087, 0.9684, 0.4087, 0.9707, 0.4075, 0.9695, 0.4087, 0.9696, 0.4086, 0.9719, 0.4075, 0.9707, 0.4087, 0.9707, 0.4086, 0.9731, 0.4075, 0.9719, 0.4086, 0.9719, 0.4086, 0.9742, 0.4074, 0.973, 0.4086, 0.9731, 0.4086, 0.9742, 0.4074, 0.9753, 0.4074, 0.9742, 0.4086, 0.9753, 0.4075, 0.9763, 0.4074, 0.9753, 0.4087, 0.9763, 0.4075, 0.9774, 0.4075, 0.9763, 0.4087, 0.9774, 0.4076, 0.9785, 0.4075, 0.9774, 0.4085, 0.9794, 0.4076, 0.9785, 0.4086, 0.9786, 0.4079, 0.9557, 0.407, 0.9547, 0.4079, 0.9545, 0.4079, 0.9557, 0.4067, 0.9567, 0.4065, 0.9558, 0.4079, 0.9568, 0.407, 0.9579, 0.4067, 0.9567, 0.4079, 0.9591, 0.407, 0.9579, 0.4079, 0.9579, 0.4078, 0.9603, 0.4067, 0.9591, 0.4079, 0.9591, 0.4078, 0.9603, 0.4066, 0.9614, 0.4066, 0.9603, 0.4077, 0.9626, 0.4066, 0.9614, 0.4078, 0.9615, 0.4077, 0.9637, 0.4065, 0.9626, 0.4077, 0.9626, 0.4077, 0.9637, 0.4065, 0.9649, 0.4064, 0.9637, 0.4076, 0.9649, 0.4065, 0.966, 0.4065, 0.9649, 0.4076, 0.9672, 0.4065, 0.966, 0.4076, 0.966, 0.4076, 0.9684, 0.4064, 0.9672, 0.4076, 0.9672, 0.4076, 0.9684, 0.4064, 0.9695, 0.4064, 0.9684, 0.4075, 0.9707, 0.4064, 0.9695, 0.4075, 0.9695, 0.4075, 0.9719, 0.4063, 0.9707, 0.4075, 0.9707, 0.4074, 0.973, 0.4063, 0.9718, 0.4075, 0.9719, 0.4074, 0.9742, 0.4062, 0.973, 0.4074, 0.973, 0.4074, 0.9742, 0.4061, 0.9754, 0.406, 0.9744, 0.4074, 0.9753, 0.4063, 0.9764, 0.4061, 0.9754, 0.4075, 0.9763, 0.4066, 0.9771, 0.4063, 0.9764, 0.4075, 0.9774, 0.4065, 0.9783, 0.4066, 0.9771, 0.4076, 0.9785, 0.4068, 0.9791, 0.4065, 0.9783, 0.4066, 0.9603, 0.4057, 0.9594, 0.4067, 0.9591, 0.4066, 0.9603, 0.4053, 0.9614, 0.4051, 0.9604, 0.4065, 0.9626, 0.4053, 0.9614, 0.4066, 0.9614, 0.4064, 0.9637, 0.4053, 0.9625, 0.4065, 0.9626, 0.4064, 0.9637, 0.4053, 0.9648, 0.4049, 0.9637, 0.4065, 0.9649, 0.4056, 0.966, 0.4053, 0.9648, 0.4064, 0.9672, 0.4056, 0.966, 0.4065, 0.966, 0.4064, 0.9684, 0.4053, 0.9672, 0.4064, 0.9672, 0.4064, 0.9684, 0.4054, 0.9696, 0.4052, 0.9683, 0.4063, 0.9707, 0.4054, 0.9696, 0.4064, 0.9695, 0.4063, 0.9718, 0.4051, 0.9707, 0.4063, 0.9707, 0.4063, 0.9718, 0.405, 0.973, 0.405, 0.9718, 0.4062, 0.973, 0.4051, 0.9741, 0.405, 0.973, 0.418, 0.9772, 0.4181, 0.978, 0.4173, 0.9779, 0.4181, 0.978, 0.4184, 0.979, 0.4173, 0.9789, 0.418, 0.9795, 0.4172, 0.9797, 0.4173, 0.9789, 0.418, 0.955, 0.4183, 0.9559, 0.4172, 0.9557, 0.4183, 0.9559, 0.4183, 0.957, 0.4171, 0.957, 0.4183, 0.957, 0.4184, 0.9582, 0.4172, 0.9583, 0.418, 0.959, 0.4174, 0.9595, 0.4172, 0.9583, 0.4173, 0.9739, 0.4174, 0.9746, 0.4166, 0.9745, 0.4174, 0.9746, 0.4177, 0.9757, 0.4166, 0.9755, 0.4177, 0.9757, 0.4177, 0.9767, 0.4165, 0.9766, 0.4173, 0.9779, 0.4164, 0.9777, 0.4165, 0.9766, 0.4173, 0.9779, 0.4173, 0.9789, 0.4164, 0.9788, 0.4172, 0.9797, 0.4163, 0.9798, 0.4164, 0.9788, 0.4169, 0.954, 0.4172, 0.9544, 0.4161, 0.9544, 0.4172, 0.9544, 0.4172, 0.9557, 0.4161, 0.9557, 0.4172, 0.9557, 0.4171, 0.957, 0.416, 0.9569, 0.4171, 0.957, 0.4172, 0.9583, 0.416, 0.9581, 0.4172, 0.9583, 0.4174, 0.9595, 0.416, 0.9593, 0.4172, 0.9605, 0.4159, 0.9604, 0.416, 0.9593, 0.4172, 0.9605, 0.417, 0.9618, 0.4159, 0.9616, 0.417, 0.9618, 0.4172, 0.9628, 0.416, 0.9628, 0.4171, 0.9639, 0.4159, 0.9639, 0.416, 0.9628, 0.4171, 0.9649, 0.4159, 0.965, 0.4159, 0.9639, 0.4171, 0.9649, 0.4173, 0.9661, 0.4159, 0.9662, 0.4173, 0.9673, 0.416, 0.9673, 0.4159, 0.9662, 0.4173, 0.9673, 0.4173, 0.9685, 0.416, 0.9685, 0.417, 0.9697, 0.4159, 0.9697, 0.416, 0.9685, 0.4168, 0.9709, 0.4158, 0.9709, 0.4159, 0.9697, 0.4168, 0.9709, 0.4167, 0.9723, 0.4157, 0.9721, 0.4167, 0.9723, 0.4168, 0.9733, 0.4157, 0.9732, 0.4166, 0.9745, 0.4156, 0.9744, 0.4157, 0.9732, 0.4166, 0.9755, 0.4154, 0.9755, 0.4156, 0.9744, 0.4165, 0.9766, 0.4153, 0.9765, 0.4154, 0.9755, 0.4165, 0.9766, 0.4164, 0.9777, 0.4152, 0.9776, 0.4164, 0.9777, 0.4164, 0.9788, 0.4153, 0.9789, 0.4163, 0.9798, 0.4154, 0.9799, 0.4153, 0.9789, 0.4156, 0.9528, 0.4161, 0.9534, 0.4149, 0.9533, 0.4161, 0.9534, 0.4161, 0.9544, 0.4151, 0.9544, 0.4161, 0.9557, 0.415, 0.9556, 0.4151, 0.9544, 0.416, 0.9569, 0.4149, 0.9568, 0.415, 0.9556, 0.416, 0.9569, 0.416, 0.9581, 0.4148, 0.9581, 0.416, 0.9581, 0.416, 0.9593, 0.4148, 0.9592, 0.416, 0.9593, 0.4159, 0.9604, 0.4148, 0.9604, 0.4159, 0.9604, 0.4159, 0.9616, 0.4148, 0.9616, 0.4159, 0.9616, 0.416, 0.9628, 0.4148, 0.9627, 0.416, 0.9628, 0.4159, 0.9639, 0.4148, 0.9639, 0.4159, 0.965, 0.4148, 0.965, 0.4148, 0.9639, 0.4159, 0.965, 0.4159, 0.9662, 0.4148, 0.9662, 0.4159, 0.9662, 0.416, 0.9673, 0.4148, 0.9673, 0.416, 0.9685, 0.4148, 0.9685, 0.4148, 0.9673, 0.4159, 0.9697, 0.4147, 0.9697, 0.4148, 0.9685, 0.4158, 0.9709, 0.4147, 0.9709, 0.4147, 0.9697, 0.4157, 0.9721, 0.4146, 0.972, 0.4147, 0.9709, 0.4157, 0.9732, 0.4145, 0.9732, 0.4146, 0.972, 0.4156, 0.9744, 0.4144, 0.9744, 0.4145, 0.9732, 0.4154, 0.9755, 0.4143, 0.9755, 0.4144, 0.9744, 0.4153, 0.9765, 0.4142, 0.9765, 0.4143, 0.9755, 0.4152, 0.9776, 0.4141, 0.9776, 0.4142, 0.9765, 0.4152, 0.9776, 0.4153, 0.9789, 0.4141, 0.9788, 0.4153, 0.9789, 0.4154, 0.9799, 0.4144, 0.9798, 0.4147, 0.9525, 0.4149, 0.9533, 0.4139, 0.9533, 0.4149, 0.9533, 0.4151, 0.9544, 0.4138, 0.9544, 0.415, 0.9556, 0.4138, 0.9556, 0.4138, 0.9544, 0.4149, 0.9568, 0.4137, 0.9568, 0.4138, 0.9556, 0.4148, 0.9581, 0.4136, 0.958, 0.4137, 0.9568, 0.4148, 0.9581, 0.4148, 0.9592, 0.4136, 0.9592, 0.4148, 0.9592, 0.4148, 0.9604, 0.4136, 0.9604, 0.4148, 0.9604, 0.4148, 0.9616, 0.4136, 0.9615, 0.4148, 0.9616, 0.4148, 0.9627, 0.4136, 0.9627, 0.4148, 0.9627, 0.4148, 0.9639, 0.4136, 0.9639, 0.4148, 0.9639, 0.4148, 0.965, 0.4136, 0.965, 0.4148, 0.965, 0.4148, 0.9662, 0.4136, 0.9662, 0.4148, 0.9662, 0.4148, 0.9673, 0.4136, 0.9673, 0.4148, 0.9685, 0.4135, 0.9685, 0.4136, 0.9673, 0.4147, 0.9697, 0.4135, 0.9697, 0.4135, 0.9685, 0.4147, 0.9709, 0.4134, 0.9708, 0.4135, 0.9697, 0.4146, 0.972, 0.4133, 0.972, 0.4134, 0.9708, 0.4145, 0.9732, 0.4133, 0.9732, 0.4133, 0.972, 0.4144, 0.9744, 0.4132, 0.9744, 0.4133, 0.9732, 0.4143, 0.9755, 0.4132, 0.9755, 0.4132, 0.9744, 0.4142, 0.9765, 0.4131, 0.9766, 0.4132, 0.9755, 0.4141, 0.9776, 0.413, 0.9777, 0.4131, 0.9766, 0.4141, 0.9776, 0.4141, 0.9788, 0.4131, 0.9788, 0.4141, 0.9788, 0.4144, 0.9798, 0.4133, 0.9797, 0.4139, 0.9526, 0.4139, 0.9533, 0.4126, 0.9533, 0.4138, 0.9544, 0.4127, 0.9545, 0.4126, 0.9533, 0.4138, 0.9556, 0.4126, 0.9557, 0.4127, 0.9545, 0.4137, 0.9568, 0.4125, 0.9569, 0.4126, 0.9557, 0.4136, 0.958, 0.4125, 0.958, 0.4125, 0.9569, 0.4136, 0.958, 0.4136, 0.9592, 0.4124, 0.9591, 0.4136, 0.9592, 0.4136, 0.9604, 0.4124, 0.9603, 0.4136, 0.9604, 0.4136, 0.9615, 0.4124, 0.9615, 0.4136, 0.9615, 0.4136, 0.9627, 0.4124, 0.9627, 0.4136, 0.9627, 0.4136, 0.9639, 0.4124, 0.9638, 0.4136, 0.9639, 0.4136, 0.965, 0.4123, 0.965, 0.4136, 0.965, 0.4136, 0.9662, 0.4123, 0.9661, 0.4136, 0.9662, 0.4136, 0.9673, 0.4123, 0.9673, 0.4135, 0.9685, 0.4123, 0.9685, 0.4123, 0.9673, 0.4135, 0.9697, 0.4122, 0.9696, 0.4123, 0.9685, 0.4134, 0.9708, 0.4122, 0.9708, 0.4122, 0.9696, 0.4133, 0.972, 0.4121, 0.972, 0.4122, 0.9708, 0.4133, 0.9732, 0.4121, 0.9732, 0.4121, 0.972, 0.4132, 0.9744, 0.4121, 0.9743, 0.4121, 0.9732, 0.4132, 0.9755, 0.412, 0.9755, 0.4121, 0.9743, 0.4131, 0.9766, 0.412, 0.9767, 0.412, 0.9755, 0.413, 0.9777, 0.412, 0.9778, 0.412, 0.9767, 0.4131, 0.9788, 0.412, 0.9789, 0.412, 0.9778, 0.4133, 0.9797, 0.412, 0.98, 0.412, 0.9789, 0.4126, 0.9533, 0.4114, 0.953, 0.4118, 0.9525, 0.4126, 0.9533, 0.4127, 0.9545, 0.4115, 0.9544, 0.4126, 0.9557, 0.4115, 0.9557, 0.4115, 0.9544, 0.4125, 0.9569, 0.4115, 0.9569, 0.4115, 0.9557, 0.4125, 0.958, 0.4113, 0.958, 0.4115, 0.9569, 0.4124, 0.9591, 0.4113, 0.9591, 0.4113, 0.958, 0.4124, 0.9591, 0.4124, 0.9603, 0.4112, 0.9603, 0.4124, 0.9603, 0.4124, 0.9615, 0.4112, 0.9615, 0.4124, 0.9615, 0.4124, 0.9627, 0.4112, 0.9626, 0.4124, 0.9627, 0.4124, 0.9638, 0.4112, 0.9638, 0.4124, 0.9638, 0.4123, 0.965, 0.4111, 0.9649, 0.4123, 0.965, 0.4123, 0.9661, 0.4111, 0.9661, 0.4123, 0.9661, 0.4123, 0.9673, 0.4111, 0.9673, 0.4123, 0.9685, 0.4111, 0.9685, 0.4111, 0.9673, 0.4122, 0.9696, 0.411, 0.9696, 0.4111, 0.9685, 0.4122, 0.9708, 0.411, 0.9708, 0.411, 0.9696, 0.4121, 0.972, 0.411, 0.972, 0.411, 0.9708, 0.4121, 0.9732, 0.4109, 0.9731, 0.411, 0.972, 0.4121, 0.9743, 0.4109, 0.9743, 0.4109, 0.9731, 0.4121, 0.9743, 0.412, 0.9755, 0.4109, 0.9754, 0.412, 0.9755, 0.412, 0.9767, 0.4109, 0.9765, 0.412, 0.9767, 0.412, 0.9778, 0.4109, 0.9777, 0.412, 0.9778, 0.412, 0.9789, 0.4108, 0.9789, 0.412, 0.98, 0.4108, 0.98, 0.4108, 0.9789, 0.4115, 0.9544, 0.4104, 0.9546, 0.4103, 0.9534, 0.4115, 0.9557, 0.4104, 0.9558, 0.4104, 0.9546, 0.4115, 0.9569, 0.4103, 0.9569, 0.4104, 0.9558, 0.4113, 0.958, 0.4102, 0.958, 0.4103, 0.9569, 0.4113, 0.9591, 0.4101, 0.9591, 0.4102, 0.958, 0.4112, 0.9603, 0.4101, 0.9603, 0.4101, 0.9591, 0.4112, 0.9615, 0.4101, 0.9615, 0.4101, 0.9603, 0.4112, 0.9626, 0.41, 0.9626, 0.4101, 0.9615, 0.4112, 0.9638, 0.41, 0.9638, 0.41, 0.9626, 0.4111, 0.9649, 0.41, 0.9649, 0.41, 0.9638, 0.4111, 0.9649, 0.4111, 0.9661, 0.4099, 0.9661, 0.4111, 0.9661, 0.4111, 0.9673, 0.4099, 0.9673, 0.4111, 0.9685, 0.4099, 0.9684, 0.4099, 0.9673, 0.411, 0.9696, 0.4099, 0.9696, 0.4099, 0.9684, 0.411, 0.9708, 0.4098, 0.9708, 0.4099, 0.9696, 0.411, 0.972, 0.4098, 0.9719, 0.4098, 0.9708, 0.4109, 0.9731, 0.4098, 0.9731, 0.4098, 0.9719, 0.4109, 0.9731, 0.4109, 0.9743, 0.4097, 0.9743, 0.4109, 0.9743, 0.4109, 0.9754, 0.4098, 0.9754, 0.4109, 0.9754, 0.4109, 0.9765, 0.4098, 0.9764, 0.4109, 0.9765, 0.4109, 0.9777, 0.4098, 0.9775, 0.4109, 0.9777, 0.4108, 0.9789, 0.4097, 0.9788, 0.4108, 0.9789, 0.4108, 0.98, 0.4096, 0.9796, 0.4103, 0.9534, 0.4104, 0.9546, 0.4092, 0.9545, 0.4104, 0.9546, 0.4104, 0.9558, 0.4092, 0.9557, 0.4103, 0.9569, 0.4091, 0.9568, 0.4092, 0.9557, 0.4102, 0.958, 0.409, 0.958, 0.4091, 0.9568, 0.4101, 0.9591, 0.409, 0.9591, 0.409, 0.958, 0.4101, 0.9603, 0.409, 0.9603, 0.409, 0.9591, 0.4101, 0.9615, 0.4089, 0.9615, 0.409, 0.9603, 0.41, 0.9626, 0.4089, 0.9626, 0.4089, 0.9615, 0.41, 0.9638, 0.4088, 0.9637, 0.4089, 0.9626, 0.41, 0.9649, 0.4088, 0.9649, 0.4088, 0.9637, 0.4099, 0.9661, 0.4088, 0.9661, 0.4088, 0.9649, 0.4099, 0.9673, 0.4087, 0.9672, 0.4088, 0.9661, 0.4099, 0.9684, 0.4087, 0.9684, 0.4087, 0.9672, 0.4099, 0.9696, 0.4087, 0.9696, 0.4087, 0.9684, 0.4098, 0.9708, 0.4087, 0.9707, 0.4087, 0.9696, 0.4098, 0.9719, 0.4086, 0.9719, 0.4087, 0.9707, 0.4098, 0.9731, 0.4086, 0.9731, 0.4086, 0.9719, 0.4098, 0.9731, 0.4097, 0.9743, 0.4086, 0.9742, 0.4097, 0.9743, 0.4098, 0.9754, 0.4086, 0.9753, 0.4098, 0.9754, 0.4098, 0.9764, 0.4087, 0.9763, 0.4098, 0.9764, 0.4098, 0.9775, 0.4087, 0.9774, 0.4098, 0.9775, 0.4097, 0.9788, 0.4086, 0.9786, 0.4097, 0.9788, 0.4096, 0.9796, 0.4085, 0.9794, 0.4092, 0.9545, 0.4079, 0.9545, 0.4084, 0.9537, 0.4092, 0.9557, 0.4079, 0.9557, 0.4079, 0.9545, 0.4092, 0.9557, 0.4091, 0.9568, 0.4079, 0.9568, 0.4091, 0.9568, 0.409, 0.958, 0.4079, 0.9579, 0.409, 0.9591, 0.4079, 0.9591, 0.4079, 0.9579, 0.409, 0.9603, 0.4078, 0.9603, 0.4079, 0.9591, 0.4089, 0.9615, 0.4078, 0.9615, 0.4078, 0.9603, 0.4089, 0.9626, 0.4077, 0.9626, 0.4078, 0.9615, 0.4088, 0.9637, 0.4077, 0.9637, 0.4077, 0.9626, 0.4088, 0.9649, 0.4076, 0.9649, 0.4077, 0.9637, 0.4088, 0.9661, 0.4076, 0.966, 0.4076, 0.9649, 0.4087, 0.9672, 0.4076, 0.9672, 0.4076, 0.966, 0.4087, 0.9684, 0.4076, 0.9684, 0.4076, 0.9672, 0.4087, 0.9696, 0.4075, 0.9695, 0.4076, 0.9684, 0.4087, 0.9707, 0.4075, 0.9707, 0.4075, 0.9695, 0.4086, 0.9719, 0.4075, 0.9719, 0.4075, 0.9707, 0.4086, 0.9731, 0.4074, 0.973, 0.4075, 0.9719, 0.4086, 0.9742, 0.4074, 0.9742, 0.4074, 0.973, 0.4086, 0.9742, 0.4086, 0.9753, 0.4074, 0.9753, 0.4086, 0.9753, 0.4087, 0.9763, 0.4075, 0.9763, 0.4087, 0.9763, 0.4087, 0.9774, 0.4075, 0.9774, 0.4087, 0.9774, 0.4086, 0.9786, 0.4076, 0.9785, 0.4085, 0.9794, 0.4076, 0.9795, 0.4076, 0.9785, 0.4079, 0.9557, 0.4065, 0.9558, 0.407, 0.9547, 0.4079, 0.9557, 0.4079, 0.9568, 0.4067, 0.9567, 0.4079, 0.9568, 0.4079, 0.9579, 0.407, 0.9579, 0.4079, 0.9591, 0.4067, 0.9591, 0.407, 0.9579, 0.4078, 0.9603, 0.4066, 0.9603, 0.4067, 0.9591, 0.4078, 0.9603, 0.4078, 0.9615, 0.4066, 0.9614, 0.4077, 0.9626, 0.4065, 0.9626, 0.4066, 0.9614, 0.4077, 0.9637, 0.4064, 0.9637, 0.4065, 0.9626, 0.4077, 0.9637, 0.4076, 0.9649, 0.4065, 0.9649, 0.4076, 0.9649, 0.4076, 0.966, 0.4065, 0.966, 0.4076, 0.9672, 0.4064, 0.9672, 0.4065, 0.966, 0.4076, 0.9684, 0.4064, 0.9684, 0.4064, 0.9672, 0.4076, 0.9684, 0.4075, 0.9695, 0.4064, 0.9695, 0.4075, 0.9707, 0.4063, 0.9707, 0.4064, 0.9695, 0.4075, 0.9719, 0.4063, 0.9718, 0.4063, 0.9707, 0.4074, 0.973, 0.4062, 0.973, 0.4063, 0.9718, 0.4074, 0.9742, 0.406, 0.9744, 0.4062, 0.973, 0.4074, 0.9742, 0.4074, 0.9753, 0.4061, 0.9754, 0.4074, 0.9753, 0.4075, 0.9763, 0.4063, 0.9764, 0.4075, 0.9763, 0.4075, 0.9774, 0.4066, 0.9771, 0.4075, 0.9774, 0.4076, 0.9785, 0.4065, 0.9783, 0.4076, 0.9785, 0.4076, 0.9795, 0.4068, 0.9791, 0.4066, 0.9603, 0.4051, 0.9604, 0.4057, 0.9594, 0.4066, 0.9603, 0.4066, 0.9614, 0.4053, 0.9614, 0.4065, 0.9626, 0.4053, 0.9625, 0.4053, 0.9614, 0.4064, 0.9637, 0.4049, 0.9637, 0.4053, 0.9625, 0.4064, 0.9637, 0.4065, 0.9649, 0.4053, 0.9648, 0.4065, 0.9649, 0.4065, 0.966, 0.4056, 0.966, 0.4064, 0.9672, 0.4053, 0.9672, 0.4056, 0.966, 0.4064, 0.9684, 0.4052, 0.9683, 0.4053, 0.9672, 0.4064, 0.9684, 0.4064, 0.9695, 0.4054, 0.9696, 0.4063, 0.9707, 0.4051, 0.9707, 0.4054, 0.9696, 0.4063, 0.9718, 0.405, 0.9718, 0.4051, 0.9707, 0.4063, 0.9718, 0.4062, 0.973, 0.405, 0.973, 0.4062, 0.973, 0.406, 0.9744, 0.4051, 0.9741, 0.9661, 0.955, 0.9671, 0.9546, 0.9684, 0.9585, 0.9676, 0.9587, 0.9741, 0.9846, 0.973, 0.9851, 0.9717, 0.9814, 0.9723, 0.9812, 0.9628, 0.9827, 0.9622, 0.9818, 0.9655, 0.9795, 0.9656, 0.9801, 0.9587, 0.9718, 0.9587, 0.9703, 0.9642, 0.9702, 0.964, 0.9715, 0.9664, 0.985, 0.9656, 0.9846, 0.967, 0.981, 0.9675, 0.9811, 0.9622, 0.9818, 0.9614, 0.9807, 0.9654, 0.9784, 0.9655, 0.9795, 0.9739, 0.9551, 0.9747, 0.9554, 0.9731, 0.9582, 0.9726, 0.9581, 0.9587, 0.9703, 0.9587, 0.9688, 0.9637, 0.9687, 0.9642, 0.9702, 0.9791, 0.9772, 0.9789, 0.9781, 0.9747, 0.9772, 0.9742, 0.9765, 0.9656, 0.9846, 0.9647, 0.9841, 0.9665, 0.9808, 0.967, 0.981, 0.9614, 0.9807, 0.9608, 0.9795, 0.9649, 0.9775, 0.9654, 0.9784, 0.9757, 0.9835, 0.9748, 0.9841, 0.9727, 0.9808, 0.9732, 0.9805, 0.9776, 0.9815, 0.9769, 0.9823, 0.9741, 0.9797, 0.9744, 0.9792, 0.9587, 0.9688, 0.9588, 0.9674, 0.9637, 0.9676, 0.9637, 0.9687, 0.9671, 0.9546, 0.9684, 0.9543, 0.9691, 0.9581, 0.9684, 0.9585, 0.9748, 0.9841, 0.9741, 0.9846, 0.9723, 0.9812, 0.9727, 0.9808, 0.9792, 0.9761, 0.9791, 0.9772, 0.9742, 0.9765, 0.9742, 0.9755, 0.9782, 0.9802, 0.9776, 0.9815, 0.9744, 0.9792, 0.9746, 0.9785, 0.961, 0.96, 0.9615, 0.9591, 0.9651, 0.9616, 0.9647, 0.9624, 0.9794, 0.9747, 0.9792, 0.9761, 0.9742, 0.9755, 0.9742, 0.9743, 0.9787, 0.979, 0.9782, 0.9802, 0.9746, 0.9785, 0.9749, 0.9778, 0.9588, 0.9674, 0.9589, 0.9659, 0.9638, 0.9664, 0.9637, 0.9676, 0.9677, 0.9853, 0.9664, 0.985, 0.9675, 0.9811, 0.9684, 0.981, 0.9795, 0.9735, 0.9794, 0.9747, 0.9742, 0.9743, 0.9744, 0.9732, 0.9789, 0.9781, 0.9787, 0.979, 0.9749, 0.9778, 0.9747, 0.9772, 0.9615, 0.9591, 0.9621, 0.9582, 0.9654, 0.9609, 0.9651, 0.9616, 0.9795, 0.9723, 0.9795, 0.9735, 0.9744, 0.9732, 0.9744, 0.9721, 0.978, 0.9603, 0.9782, 0.961, 0.974, 0.9621, 0.9739, 0.9615, 0.9589, 0.9659, 0.9591, 0.9647, 0.9638, 0.9654, 0.9638, 0.9664, 0.9795, 0.9711, 0.9795, 0.9723, 0.9744, 0.9721, 0.9744, 0.971, 0.9775, 0.9592, 0.978, 0.9603, 0.9739, 0.9615, 0.9738, 0.9606, 0.9621, 0.9582, 0.9627, 0.9575, 0.9658, 0.9602, 0.9654, 0.9609, 0.9796, 0.9697, 0.9795, 0.9711, 0.9744, 0.971, 0.9746, 0.9699, 0.9684, 0.9543, 0.9697, 0.9542, 0.9699, 0.9581, 0.9691, 0.9581, 0.9768, 0.9577, 0.9771, 0.9583, 0.9736, 0.9599, 0.9737, 0.9594, 0.9591, 0.9647, 0.9594, 0.9634, 0.9638, 0.9645, 0.9638, 0.9654, 0.9795, 0.9683, 0.9796, 0.9697, 0.9746, 0.9699, 0.9745, 0.9686, 0.9771, 0.9583, 0.9775, 0.9592, 0.9738, 0.9606, 0.9736, 0.9599, 0.9627, 0.9575, 0.9636, 0.9565, 0.9661, 0.9595, 0.9658, 0.9602, 0.9793, 0.967, 0.9795, 0.9683, 0.9745, 0.9686, 0.9745, 0.9675, 0.9688, 0.9855, 0.9677, 0.9853, 0.9684, 0.981, 0.9692, 0.9812, 0.9764, 0.9571, 0.9768, 0.9577, 0.9737, 0.9594, 0.9736, 0.959, 0.9594, 0.9634, 0.9598, 0.9622, 0.9639, 0.9636, 0.9638, 0.9645, 0.9643, 0.9559, 0.9651, 0.9554, 0.9668, 0.9586, 0.9664, 0.9589, 0.9792, 0.9656, 0.9793, 0.967, 0.9745, 0.9675, 0.9743, 0.9662, 0.9604, 0.9609, 0.961, 0.96, 0.9647, 0.9624, 0.9641, 0.9628, 0.9697, 0.9542, 0.971, 0.9543, 0.9707, 0.9582, 0.9699, 0.9581, 0.9636, 0.9565, 0.9643, 0.9559, 0.9664, 0.9589, 0.9661, 0.9595, 0.9789, 0.9643, 0.9792, 0.9656, 0.9743, 0.9662, 0.9741, 0.965, 0.9598, 0.9622, 0.9604, 0.9609, 0.9641, 0.9628, 0.9639, 0.9636, 0.9608, 0.9795, 0.9602, 0.9785, 0.9647, 0.9766, 0.9649, 0.9775, 0.9786, 0.9628, 0.9789, 0.9643, 0.9741, 0.965, 0.9739, 0.9636, 0.9758, 0.9563, 0.9764, 0.9571, 0.9736, 0.959, 0.9736, 0.9585, 0.9706, 0.9856, 0.9695, 0.9856, 0.9697, 0.9816, 0.9703, 0.9817, 0.9782, 0.961, 0.9784, 0.9619, 0.9738, 0.9628, 0.974, 0.9621, 0.9602, 0.9785, 0.9597, 0.9773, 0.9642, 0.9758, 0.9647, 0.9766, 0.971, 0.9543, 0.9721, 0.9545, 0.9714, 0.9581, 0.9707, 0.9582, 0.9784, 0.9619, 0.9786, 0.9628, 0.9739, 0.9636, 0.9738, 0.9628, 0.9695, 0.9856, 0.9688, 0.9855, 0.9692, 0.9812, 0.9697, 0.9816, 0.9753, 0.9559, 0.9758, 0.9563, 0.9736, 0.9585, 0.9734, 0.9582, 0.9597, 0.9773, 0.9594, 0.976, 0.9642, 0.9748, 0.9642, 0.9758, 0.9721, 0.9853, 0.9706, 0.9856, 0.9703, 0.9817, 0.9711, 0.9814, 0.9747, 0.9554, 0.9753, 0.9559, 0.9734, 0.9582, 0.9731, 0.9582, 0.9651, 0.9554, 0.9661, 0.955, 0.9676, 0.9587, 0.9668, 0.9586, 0.9721, 0.9545, 0.9731, 0.9547, 0.9721, 0.9581, 0.9714, 0.9581, 0.9594, 0.976, 0.9591, 0.9747, 0.9641, 0.9737, 0.9642, 0.9748, 0.9769, 0.9823, 0.9762, 0.9831, 0.9735, 0.9802, 0.9741, 0.9797, 0.9647, 0.9841, 0.9638, 0.9836, 0.9659, 0.9807, 0.9665, 0.9808, 0.9762, 0.9831, 0.9757, 0.9835, 0.9732, 0.9805, 0.9735, 0.9802, 0.973, 0.9851, 0.9721, 0.9853, 0.9711, 0.9814, 0.9717, 0.9814, 0.9591, 0.9747, 0.9589, 0.9733, 0.9638, 0.9727, 0.9641, 0.9737, 0.9731, 0.9547, 0.9739, 0.9551, 0.9726, 0.9581, 0.9721, 0.9581, 0.9638, 0.9836, 0.9628, 0.9827, 0.9656, 0.9801, 0.9659, 0.9807, 0.9589, 0.9733, 0.9587, 0.9718, 0.964, 0.9715, 0.9638, 0.9727, 0.9528, 0.9744, 0.9527, 0.9725, 0.9587, 0.9718, 0.9589, 0.9733, 0.9607, 0.9887, 0.9592, 0.9874, 0.9628, 0.9827, 0.9638, 0.9836, 0.9752, 0.9497, 0.9764, 0.9504, 0.9739, 0.9551, 0.9731, 0.9547, 0.9533, 0.9764, 0.9528, 0.9744, 0.9589, 0.9733, 0.9591, 0.9747, 0.9751, 0.9909, 0.9736, 0.9913, 0.9721, 0.9853, 0.973, 0.9851, 0.9798, 0.9879, 0.9791, 0.9886, 0.9757, 0.9835, 0.9762, 0.9831, 0.9621, 0.9895, 0.9607, 0.9887, 0.9638, 0.9836, 0.9647, 0.9841, 0.9811, 0.9868, 0.9798, 0.9879, 0.9762, 0.9831, 0.9769, 0.9823, 0.9537, 0.9781, 0.9533, 0.9764, 0.9591, 0.9747, 0.9594, 0.976, 0.9736, 0.9492, 0.9752, 0.9497, 0.9731, 0.9547, 0.9721, 0.9545, 0.9626, 0.9502, 0.964, 0.9497, 0.9661, 0.955, 0.9651, 0.9554, 0.9775, 0.951, 0.9785, 0.9516, 0.9753, 0.9559, 0.9747, 0.9554, 0.9736, 0.9913, 0.9713, 0.9917, 0.9706, 0.9856, 0.9721, 0.9853, 0.9542, 0.9797, 0.9537, 0.9781, 0.9594, 0.976, 0.9597, 0.9773, 0.9785, 0.9516, 0.9791, 0.9522, 0.9758, 0.9563, 0.9753, 0.9559, 0.9697, 0.9918, 0.9687, 0.9916, 0.9688, 0.9855, 0.9695, 0.9856, 0.9832, 0.9596, 0.9835, 0.9609, 0.9786, 0.9628, 0.9784, 0.9619, 0.9719, 0.9488, 0.9736, 0.9492, 0.9721, 0.9545, 0.971, 0.9543, 0.955, 0.9814, 0.9542, 0.9797, 0.9597, 0.9773, 0.9602, 0.9785, 0.9828, 0.9586, 0.9832, 0.9596, 0.9784, 0.9619, 0.9782, 0.961, 0.9713, 0.9917, 0.9697, 0.9918, 0.9695, 0.9856, 0.9706, 0.9856, 0.9791, 0.9522, 0.98, 0.9534, 0.9764, 0.9571, 0.9758, 0.9563, 0.9835, 0.9609, 0.9841, 0.9628, 0.9789, 0.9643, 0.9786, 0.9628, 0.9558, 0.9827, 0.955, 0.9814, 0.9602, 0.9785, 0.9608, 0.9795, 0.9546, 0.9594, 0.9554, 0.9579, 0.9604, 0.9609, 0.9598, 0.9622, 0.9841, 0.9628, 0.9844, 0.9644, 0.9792, 0.9656, 0.9789, 0.9643, 0.9604, 0.9517, 0.9614, 0.9508, 0.9643, 0.9559, 0.9636, 0.9565, 0.9698, 0.9485, 0.9719, 0.9488, 0.971, 0.9543, 0.9697, 0.9542, 0.9554, 0.9579, 0.9563, 0.9567, 0.961, 0.96, 0.9604, 0.9609, 0.9844, 0.9644, 0.9847, 0.9662, 0.9793, 0.967, 0.9792, 0.9656, 0.9614, 0.9508, 0.9626, 0.9502, 0.9651, 0.9554, 0.9643, 0.9559, 0.954, 0.9611, 0.9546, 0.9594, 0.9598, 0.9622, 0.9594, 0.9634, 0.98, 0.9534, 0.9807, 0.9542, 0.9768, 0.9577, 0.9764, 0.9571, 0.9687, 0.9916, 0.9667, 0.9913, 0.9677, 0.9853, 0.9688, 0.9855, 0.9847, 0.9662, 0.985, 0.9678, 0.9795, 0.9683, 0.9793, 0.967, 0.959, 0.9531, 0.9604, 0.9517, 0.9636, 0.9565, 0.9627, 0.9575, 0.9811, 0.955, 0.9819, 0.9562, 0.9775, 0.9592, 0.9771, 0.9583, 0.985, 0.9678, 0.9851, 0.9696, 0.9796, 0.9697, 0.9795, 0.9683, 0.9535, 0.9629, 0.954, 0.9611, 0.9594, 0.9634, 0.9591, 0.9647, 0.9807, 0.9542, 0.9811, 0.955, 0.9771, 0.9583, 0.9768, 0.9577, 0.9677, 0.9486, 0.9698, 0.9485, 0.9697, 0.9542, 0.9684, 0.9543, 0.9851, 0.9696, 0.9851, 0.9712, 0.9795, 0.9711, 0.9796, 0.9697, 0.958, 0.9541, 0.959, 0.9531, 0.9627, 0.9575, 0.9621, 0.9582, 0.9819, 0.9562, 0.9825, 0.9577, 0.978, 0.9603, 0.9775, 0.9592, 0.9851, 0.9712, 0.9851, 0.9727, 0.9795, 0.9723, 0.9795, 0.9711, 0.9532, 0.9646, 0.9535, 0.9629, 0.9591, 0.9647, 0.9589, 0.9659, 0.9825, 0.9577, 0.9828, 0.9586, 0.9782, 0.961, 0.978, 0.9603, 0.9851, 0.9727, 0.9851, 0.9743, 0.9795, 0.9735, 0.9795, 0.9723, 0.9571, 0.9554, 0.958, 0.9541, 0.9621, 0.9582, 0.9615, 0.9591, 0.9841, 0.9805, 0.9838, 0.9819, 0.9787, 0.979, 0.9789, 0.9781, 0.9851, 0.9743, 0.985, 0.9758, 0.9794, 0.9747, 0.9795, 0.9735, 0.9667, 0.9913, 0.9647, 0.9907, 0.9664, 0.985, 0.9677, 0.9853, 0.9528, 0.9666, 0.9532, 0.9646, 0.9589, 0.9659, 0.9588, 0.9674, 0.9838, 0.9819, 0.983, 0.9836, 0.9782, 0.9802, 0.9787, 0.979, 0.985, 0.9758, 0.9847, 0.9778, 0.9792, 0.9761, 0.9794, 0.9747, 0.9563, 0.9567, 0.9571, 0.9554, 0.9615, 0.9591, 0.961, 0.96, 0.983, 0.9836, 0.9821, 0.9855, 0.9776, 0.9815, 0.9782, 0.9802, 0.9847, 0.9778, 0.9845, 0.9793, 0.9791, 0.9772, 0.9792, 0.9761, 0.9777, 0.9895, 0.9766, 0.9903, 0.9741, 0.9846, 0.9748, 0.9841, 0.9657, 0.949, 0.9677, 0.9486, 0.9684, 0.9543, 0.9671, 0.9546, 0.9527, 0.9685, 0.9528, 0.9666, 0.9588, 0.9674, 0.9587, 0.9688, 0.9821, 0.9855, 0.9811, 0.9868, 0.9769, 0.9823, 0.9776, 0.9815, 0.9791, 0.9886, 0.9777, 0.9895, 0.9748, 0.9841, 0.9757, 0.9835, 0.9569, 0.9846, 0.9558, 0.9827, 0.9608, 0.9795, 0.9614, 0.9807, 0.9634, 0.9903, 0.9621, 0.9895, 0.9647, 0.9841, 0.9656, 0.9846, 0.9845, 0.9793, 0.9841, 0.9805, 0.9789, 0.9781, 0.9791, 0.9772, 0.9526, 0.9705, 0.9527, 0.9685, 0.9587, 0.9688, 0.9587, 0.9703, 0.9764, 0.9504, 0.9775, 0.951, 0.9747, 0.9554, 0.9739, 0.9551, 0.9581, 0.9863, 0.9569, 0.9846, 0.9614, 0.9807, 0.9622, 0.9818, 0.9647, 0.9907, 0.9634, 0.9903, 0.9656, 0.9846, 0.9664, 0.985, 0.9527, 0.9725, 0.9526, 0.9705, 0.9587, 0.9703, 0.9587, 0.9718, 0.9592, 0.9874, 0.9581, 0.9863, 0.9622, 0.9818, 0.9628, 0.9827, 0.9766, 0.9903, 0.9751, 0.9909, 0.973, 0.9851, 0.9741, 0.9846, 0.964, 0.9497, 0.9657, 0.949, 0.9671, 0.9546, 0.9661, 0.955])
me_grid.materials.append(None)
me_grid.use_remesh_preserve_volume = False
me_grid.use_remesh_preserve_attributes = False
me_grid.use_mirror_vertex_groups = False
me_grid.update()

# ---- objects
ob_grid_002 = bpy.data.objects.new('Grid.002', me_grid)

# ---- transforms, parenting, visibility, modifiers, constraints
ob_grid_002.location = (-13.11, -17.69, 3.15)
ob_grid_002.lineart.crease_threshold = 0.0

# ---- collection membership
col_collection.objects.link(ob_grid_002)

# ---- scene / render settings (as saved in the file)
scene.frame_start = 1; scene.frame_end = 250; scene.frame_set(88)
scene.render.engine = 'BLENDER_EEVEE_NEXT'
scene.render.motion_blur_shutter = 1.0
scene.cycles.use_denoising = False
scene.cycles.samples = 128
scene.cycles.sampling_pattern = 'TABULATED_SOBOL'
scene.cycles.use_adaptive_sampling = False
scene.cycles.use_light_tree = False
scene.view_settings.view_transform = 'Filmic'
bpy.context.view_layer.update()

# ---- added for rendering (the .blend has no active camera and no usable light): camera, sun
cam_auto = bpy.data.cameras.new('AutoCamera')
cam_auto.lens = 50.0
cam_auto.sensor_width = 36.0
cam_auto.clip_end = 1124.25
ob_auto_camera = bpy.data.objects.new('AutoCamera', cam_auto)
scene.collection.objects.link(ob_auto_camera)
ob_auto_camera.location = (62.6267, -78.6668, 46.4326)
ob_auto_camera.rotation_euler = (1.09748, -7.21219e-08, 0.694738)
scene.camera = ob_auto_camera
light_auto_sun = bpy.data.lights.new('AutoSun', 'SUN')
light_auto_sun.energy = 3.0
light_auto_sun.angle = 0.0523599
ob_auto_sun = bpy.data.objects.new('AutoSun', light_auto_sun)
scene.collection.objects.link(ob_auto_sun)
ob_auto_sun.rotation_euler = (0.872665, 0.174533, 0.523599)
bpy.context.view_layer.update()

